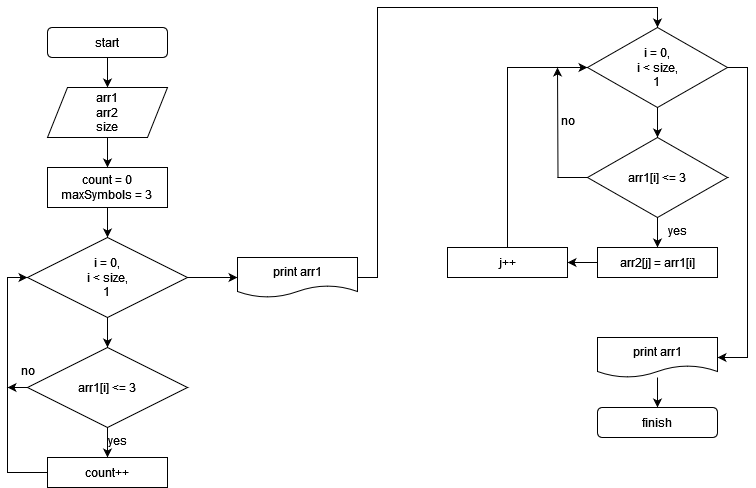

The diagram above was exported from draw.io. Its source (the exported page's mxGraphModel, read from the mxfile embedded in the PNG):
<mxGraphModel dx="1434" dy="754" grid="1" gridSize="10" guides="1" tooltips="1" connect="1" arrows="1" fold="1" page="1" pageScale="1" pageWidth="1100" pageHeight="850" background="#FFFFFF" math="0" shadow="0">
  <root>
    <mxCell id="0" />
    <mxCell id="1" parent="0" />
    <mxCell id="d14qV-ctaPE7QraNiCCk-3" value="" style="edgeStyle=orthogonalEdgeStyle;rounded=0;orthogonalLoop=1;jettySize=auto;html=1;" edge="1" parent="1" source="d14qV-ctaPE7QraNiCCk-1" target="d14qV-ctaPE7QraNiCCk-2">
      <mxGeometry relative="1" as="geometry" />
    </mxCell>
    <mxCell id="d14qV-ctaPE7QraNiCCk-1" value="start" style="rounded=1;whiteSpace=wrap;html=1;" vertex="1" parent="1">
      <mxGeometry x="120" y="40" width="120" height="30" as="geometry" />
    </mxCell>
    <mxCell id="d14qV-ctaPE7QraNiCCk-5" value="" style="edgeStyle=orthogonalEdgeStyle;rounded=0;orthogonalLoop=1;jettySize=auto;html=1;" edge="1" parent="1" source="d14qV-ctaPE7QraNiCCk-2" target="d14qV-ctaPE7QraNiCCk-4">
      <mxGeometry relative="1" as="geometry" />
    </mxCell>
    <mxCell id="d14qV-ctaPE7QraNiCCk-2" value="&lt;div&gt;arr1&lt;/div&gt;&lt;div&gt;arr2&lt;/div&gt;&lt;div&gt;size&lt;br&gt;&lt;/div&gt;" style="shape=parallelogram;perimeter=parallelogramPerimeter;whiteSpace=wrap;html=1;fixedSize=1;" vertex="1" parent="1">
      <mxGeometry x="120" y="100" width="120" height="50" as="geometry" />
    </mxCell>
    <mxCell id="d14qV-ctaPE7QraNiCCk-7" value="" style="edgeStyle=orthogonalEdgeStyle;rounded=0;orthogonalLoop=1;jettySize=auto;html=1;" edge="1" parent="1" source="d14qV-ctaPE7QraNiCCk-4" target="d14qV-ctaPE7QraNiCCk-6">
      <mxGeometry relative="1" as="geometry" />
    </mxCell>
    <mxCell id="d14qV-ctaPE7QraNiCCk-4" value="&lt;div&gt;count = 0&lt;/div&gt;&lt;div&gt;maxSymbols = 3&lt;br&gt;&lt;/div&gt;" style="rounded=0;whiteSpace=wrap;html=1;" vertex="1" parent="1">
      <mxGeometry x="120" y="180" width="120" height="40" as="geometry" />
    </mxCell>
    <mxCell id="d14qV-ctaPE7QraNiCCk-10" value="" style="edgeStyle=orthogonalEdgeStyle;rounded=0;orthogonalLoop=1;jettySize=auto;html=1;" edge="1" parent="1" source="d14qV-ctaPE7QraNiCCk-6" target="d14qV-ctaPE7QraNiCCk-8">
      <mxGeometry relative="1" as="geometry" />
    </mxCell>
    <mxCell id="d14qV-ctaPE7QraNiCCk-17" value="" style="edgeStyle=orthogonalEdgeStyle;rounded=0;orthogonalLoop=1;jettySize=auto;html=1;" edge="1" parent="1" source="d14qV-ctaPE7QraNiCCk-6" target="d14qV-ctaPE7QraNiCCk-16">
      <mxGeometry relative="1" as="geometry" />
    </mxCell>
    <mxCell id="d14qV-ctaPE7QraNiCCk-6" value="&lt;div&gt;i = 0,&lt;/div&gt;&lt;div&gt;i &amp;lt; size,&lt;/div&gt;&lt;div&gt;1&lt;br&gt;&lt;/div&gt;" style="rhombus;whiteSpace=wrap;html=1;" vertex="1" parent="1">
      <mxGeometry x="100" y="250" width="160" height="80" as="geometry" />
    </mxCell>
    <mxCell id="d14qV-ctaPE7QraNiCCk-11" value="" style="edgeStyle=orthogonalEdgeStyle;rounded=0;orthogonalLoop=1;jettySize=auto;html=1;" edge="1" parent="1" source="d14qV-ctaPE7QraNiCCk-8" target="d14qV-ctaPE7QraNiCCk-9">
      <mxGeometry relative="1" as="geometry" />
    </mxCell>
    <mxCell id="d14qV-ctaPE7QraNiCCk-13" style="edgeStyle=orthogonalEdgeStyle;rounded=0;orthogonalLoop=1;jettySize=auto;html=1;exitX=0;exitY=0.5;exitDx=0;exitDy=0;" edge="1" parent="1" source="d14qV-ctaPE7QraNiCCk-8">
      <mxGeometry relative="1" as="geometry">
        <mxPoint x="80" y="400" as="targetPoint" />
      </mxGeometry>
    </mxCell>
    <mxCell id="d14qV-ctaPE7QraNiCCk-8" value="arr1[i] &amp;lt;= 3" style="rhombus;whiteSpace=wrap;html=1;" vertex="1" parent="1">
      <mxGeometry x="100" y="360" width="160" height="80" as="geometry" />
    </mxCell>
    <mxCell id="d14qV-ctaPE7QraNiCCk-12" style="edgeStyle=orthogonalEdgeStyle;rounded=0;orthogonalLoop=1;jettySize=auto;html=1;entryX=0;entryY=0.5;entryDx=0;entryDy=0;" edge="1" parent="1" source="d14qV-ctaPE7QraNiCCk-9" target="d14qV-ctaPE7QraNiCCk-6">
      <mxGeometry relative="1" as="geometry">
        <Array as="points">
          <mxPoint x="80" y="485" />
          <mxPoint x="80" y="290" />
        </Array>
      </mxGeometry>
    </mxCell>
    <mxCell id="d14qV-ctaPE7QraNiCCk-9" value="count++" style="rounded=0;whiteSpace=wrap;html=1;" vertex="1" parent="1">
      <mxGeometry x="120" y="470" width="120" height="30" as="geometry" />
    </mxCell>
    <mxCell id="d14qV-ctaPE7QraNiCCk-14" value="&lt;div&gt;yes&lt;/div&gt;" style="text;html=1;align=center;verticalAlign=middle;resizable=0;points=[];autosize=1;strokeColor=none;fillColor=none;" vertex="1" parent="1">
      <mxGeometry x="170" y="438" width="40" height="30" as="geometry" />
    </mxCell>
    <mxCell id="d14qV-ctaPE7QraNiCCk-15" value="no" style="text;html=1;align=center;verticalAlign=middle;resizable=0;points=[];autosize=1;strokeColor=none;fillColor=none;" vertex="1" parent="1">
      <mxGeometry x="80" y="368" width="40" height="30" as="geometry" />
    </mxCell>
    <mxCell id="d14qV-ctaPE7QraNiCCk-20" style="edgeStyle=orthogonalEdgeStyle;rounded=0;orthogonalLoop=1;jettySize=auto;html=1;entryX=0.5;entryY=0;entryDx=0;entryDy=0;" edge="1" parent="1" source="d14qV-ctaPE7QraNiCCk-16" target="d14qV-ctaPE7QraNiCCk-19">
      <mxGeometry relative="1" as="geometry">
        <Array as="points">
          <mxPoint x="450" y="290" />
          <mxPoint x="450" y="20" />
          <mxPoint x="730" y="20" />
        </Array>
      </mxGeometry>
    </mxCell>
    <mxCell id="d14qV-ctaPE7QraNiCCk-16" value="print arr1" style="shape=document;whiteSpace=wrap;html=1;boundedLbl=1;" vertex="1" parent="1">
      <mxGeometry x="310" y="270" width="120" height="40" as="geometry" />
    </mxCell>
    <mxCell id="d14qV-ctaPE7QraNiCCk-23" value="" style="edgeStyle=orthogonalEdgeStyle;rounded=0;orthogonalLoop=1;jettySize=auto;html=1;" edge="1" parent="1" source="d14qV-ctaPE7QraNiCCk-19" target="d14qV-ctaPE7QraNiCCk-21">
      <mxGeometry relative="1" as="geometry" />
    </mxCell>
    <mxCell id="d14qV-ctaPE7QraNiCCk-32" style="edgeStyle=orthogonalEdgeStyle;rounded=0;orthogonalLoop=1;jettySize=auto;html=1;entryX=1;entryY=0.5;entryDx=0;entryDy=0;" edge="1" parent="1" source="d14qV-ctaPE7QraNiCCk-19" target="d14qV-ctaPE7QraNiCCk-31">
      <mxGeometry relative="1" as="geometry">
        <Array as="points">
          <mxPoint x="820" y="80" />
          <mxPoint x="820" y="370" />
        </Array>
      </mxGeometry>
    </mxCell>
    <mxCell id="d14qV-ctaPE7QraNiCCk-19" value="&lt;div&gt;i = 0,&lt;/div&gt;&lt;div&gt;i &amp;lt; size,&lt;/div&gt;&lt;div&gt;1&lt;br&gt;&lt;/div&gt;" style="rhombus;whiteSpace=wrap;html=1;" vertex="1" parent="1">
      <mxGeometry x="660" y="40" width="140" height="80" as="geometry" />
    </mxCell>
    <mxCell id="d14qV-ctaPE7QraNiCCk-24" value="" style="edgeStyle=orthogonalEdgeStyle;rounded=0;orthogonalLoop=1;jettySize=auto;html=1;" edge="1" parent="1" source="d14qV-ctaPE7QraNiCCk-21" target="d14qV-ctaPE7QraNiCCk-22">
      <mxGeometry relative="1" as="geometry" />
    </mxCell>
    <mxCell id="d14qV-ctaPE7QraNiCCk-28" style="edgeStyle=orthogonalEdgeStyle;rounded=0;orthogonalLoop=1;jettySize=auto;html=1;" edge="1" parent="1" source="d14qV-ctaPE7QraNiCCk-21">
      <mxGeometry relative="1" as="geometry">
        <mxPoint x="630" y="80" as="targetPoint" />
      </mxGeometry>
    </mxCell>
    <mxCell id="d14qV-ctaPE7QraNiCCk-21" value="arr1[i] &amp;lt;= 3" style="rhombus;whiteSpace=wrap;html=1;" vertex="1" parent="1">
      <mxGeometry x="660" y="150" width="140" height="80" as="geometry" />
    </mxCell>
    <mxCell id="d14qV-ctaPE7QraNiCCk-26" value="" style="edgeStyle=orthogonalEdgeStyle;rounded=0;orthogonalLoop=1;jettySize=auto;html=1;" edge="1" parent="1" source="d14qV-ctaPE7QraNiCCk-22" target="d14qV-ctaPE7QraNiCCk-25">
      <mxGeometry relative="1" as="geometry" />
    </mxCell>
    <mxCell id="d14qV-ctaPE7QraNiCCk-22" value="arr2[j] = arr1[i]" style="rounded=0;whiteSpace=wrap;html=1;" vertex="1" parent="1">
      <mxGeometry x="670" y="260" width="120" height="30" as="geometry" />
    </mxCell>
    <mxCell id="d14qV-ctaPE7QraNiCCk-27" style="edgeStyle=orthogonalEdgeStyle;rounded=0;orthogonalLoop=1;jettySize=auto;html=1;entryX=0;entryY=0.5;entryDx=0;entryDy=0;" edge="1" parent="1" source="d14qV-ctaPE7QraNiCCk-25" target="d14qV-ctaPE7QraNiCCk-19">
      <mxGeometry relative="1" as="geometry">
        <Array as="points">
          <mxPoint x="580" y="80" />
        </Array>
      </mxGeometry>
    </mxCell>
    <mxCell id="d14qV-ctaPE7QraNiCCk-25" value="j++" style="rounded=0;whiteSpace=wrap;html=1;" vertex="1" parent="1">
      <mxGeometry x="520" y="260" width="120" height="30" as="geometry" />
    </mxCell>
    <mxCell id="d14qV-ctaPE7QraNiCCk-29" value="yes" style="text;html=1;align=center;verticalAlign=middle;resizable=0;points=[];autosize=1;strokeColor=none;fillColor=none;" vertex="1" parent="1">
      <mxGeometry x="730" y="228" width="40" height="30" as="geometry" />
    </mxCell>
    <mxCell id="d14qV-ctaPE7QraNiCCk-30" value="no" style="text;html=1;align=center;verticalAlign=middle;resizable=0;points=[];autosize=1;strokeColor=none;fillColor=none;" vertex="1" parent="1">
      <mxGeometry x="620" y="118" width="40" height="30" as="geometry" />
    </mxCell>
    <mxCell id="d14qV-ctaPE7QraNiCCk-35" value="" style="edgeStyle=orthogonalEdgeStyle;rounded=0;orthogonalLoop=1;jettySize=auto;html=1;" edge="1" parent="1" source="d14qV-ctaPE7QraNiCCk-31" target="d14qV-ctaPE7QraNiCCk-34">
      <mxGeometry relative="1" as="geometry" />
    </mxCell>
    <mxCell id="d14qV-ctaPE7QraNiCCk-31" value="print arr1" style="shape=document;whiteSpace=wrap;html=1;boundedLbl=1;" vertex="1" parent="1">
      <mxGeometry x="670" y="350" width="120" height="40" as="geometry" />
    </mxCell>
    <mxCell id="d14qV-ctaPE7QraNiCCk-34" value="finish" style="rounded=1;whiteSpace=wrap;html=1;" vertex="1" parent="1">
      <mxGeometry x="670" y="420" width="120" height="30" as="geometry" />
    </mxCell>
  </root>
</mxGraphModel>